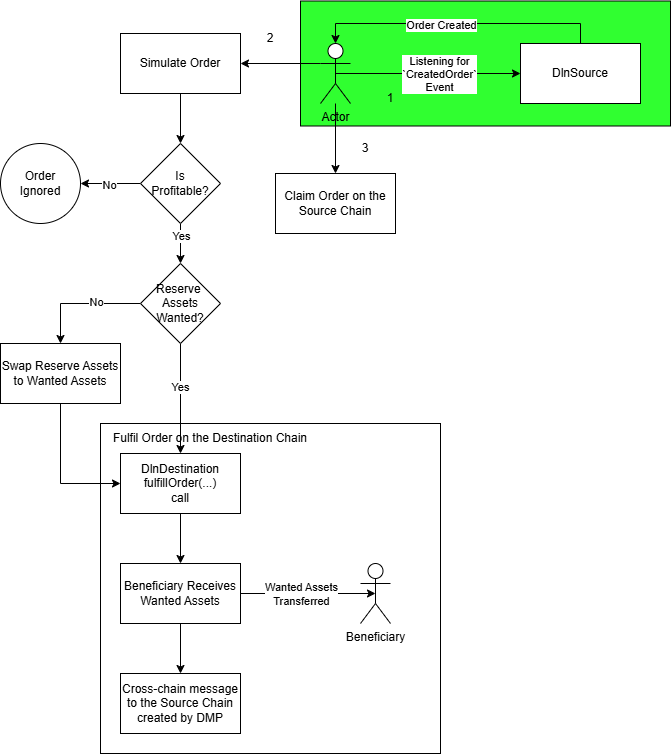

The diagram above was exported from draw.io. Its source (the exported page's mxGraphModel, read from the mxfile embedded in the PNG):
<mxGraphModel dx="1610" dy="754" grid="1" gridSize="10" guides="1" tooltips="1" connect="1" arrows="1" fold="1" page="1" pageScale="1" pageWidth="3300" pageHeight="4681" math="0" shadow="0">
  <root>
    <mxCell id="0" />
    <mxCell id="1" parent="0" />
    <mxCell id="3JNxoNAX4US1H4stc8b_-1" value="" style="rounded=0;whiteSpace=wrap;html=1;fillColor=#30FF30;" vertex="1" parent="1">
      <mxGeometry x="320" y="17.5" width="370" height="125" as="geometry" />
    </mxCell>
    <mxCell id="ZhXC80UDWNGC0BSUicRA-36" value="" style="rounded=0;whiteSpace=wrap;html=1;" parent="1" vertex="1">
      <mxGeometry x="120" y="440" width="340" height="330" as="geometry" />
    </mxCell>
    <mxCell id="ZhXC80UDWNGC0BSUicRA-3" style="edgeStyle=orthogonalEdgeStyle;rounded=0;orthogonalLoop=1;jettySize=auto;html=1;exitX=0.5;exitY=0.5;exitDx=0;exitDy=0;exitPerimeter=0;entryX=0;entryY=0.5;entryDx=0;entryDy=0;" parent="1" source="ZhXC80UDWNGC0BSUicRA-1" target="ZhXC80UDWNGC0BSUicRA-2" edge="1">
      <mxGeometry relative="1" as="geometry" />
    </mxCell>
    <mxCell id="ZhXC80UDWNGC0BSUicRA-4" value="Listening for&lt;div&gt;`CreatedOrder`&lt;/div&gt;&lt;div&gt;Event&lt;/div&gt;" style="edgeLabel;html=1;align=center;verticalAlign=middle;resizable=0;points=[];" parent="ZhXC80UDWNGC0BSUicRA-3" vertex="1" connectable="0">
      <mxGeometry x="0.1135" relative="1" as="geometry">
        <mxPoint as="offset" />
      </mxGeometry>
    </mxCell>
    <mxCell id="ZhXC80UDWNGC0BSUicRA-9" style="edgeStyle=orthogonalEdgeStyle;rounded=0;orthogonalLoop=1;jettySize=auto;html=1;exitX=0;exitY=0.3333333333333333;exitDx=0;exitDy=0;exitPerimeter=0;entryX=1;entryY=0.5;entryDx=0;entryDy=0;" parent="1" source="ZhXC80UDWNGC0BSUicRA-1" target="ZhXC80UDWNGC0BSUicRA-8" edge="1">
      <mxGeometry relative="1" as="geometry" />
    </mxCell>
    <mxCell id="ZhXC80UDWNGC0BSUicRA-21" style="edgeStyle=orthogonalEdgeStyle;rounded=0;orthogonalLoop=1;jettySize=auto;html=1;entryX=0.5;entryY=0;entryDx=0;entryDy=0;" parent="1" source="ZhXC80UDWNGC0BSUicRA-1" target="ZhXC80UDWNGC0BSUicRA-20" edge="1">
      <mxGeometry relative="1" as="geometry" />
    </mxCell>
    <mxCell id="ZhXC80UDWNGC0BSUicRA-1" value="Actor" style="shape=umlActor;verticalLabelPosition=bottom;verticalAlign=top;html=1;outlineConnect=0;" parent="1" vertex="1">
      <mxGeometry x="340" y="60" width="30" height="60" as="geometry" />
    </mxCell>
    <mxCell id="ZhXC80UDWNGC0BSUicRA-2" value="DlnSource" style="rounded=0;whiteSpace=wrap;html=1;" parent="1" vertex="1">
      <mxGeometry x="540" y="60" width="120" height="60" as="geometry" />
    </mxCell>
    <mxCell id="ZhXC80UDWNGC0BSUicRA-5" style="edgeStyle=orthogonalEdgeStyle;rounded=0;orthogonalLoop=1;jettySize=auto;html=1;exitX=0.5;exitY=0;exitDx=0;exitDy=0;entryX=0.5;entryY=0;entryDx=0;entryDy=0;entryPerimeter=0;" parent="1" source="ZhXC80UDWNGC0BSUicRA-2" target="ZhXC80UDWNGC0BSUicRA-1" edge="1">
      <mxGeometry relative="1" as="geometry" />
    </mxCell>
    <mxCell id="ZhXC80UDWNGC0BSUicRA-6" value="Order Created" style="edgeLabel;html=1;align=center;verticalAlign=middle;resizable=0;points=[];" parent="ZhXC80UDWNGC0BSUicRA-5" vertex="1" connectable="0">
      <mxGeometry x="0.2772" y="1" relative="1" as="geometry">
        <mxPoint x="22" as="offset" />
      </mxGeometry>
    </mxCell>
    <mxCell id="ZhXC80UDWNGC0BSUicRA-7" value="1" style="text;html=1;align=center;verticalAlign=middle;whiteSpace=wrap;rounded=0;" parent="1" vertex="1">
      <mxGeometry x="380" y="100" width="60" height="30" as="geometry" />
    </mxCell>
    <mxCell id="ZhXC80UDWNGC0BSUicRA-11" style="edgeStyle=orthogonalEdgeStyle;rounded=0;orthogonalLoop=1;jettySize=auto;html=1;exitX=0.5;exitY=1;exitDx=0;exitDy=0;entryX=0.5;entryY=0;entryDx=0;entryDy=0;" parent="1" source="ZhXC80UDWNGC0BSUicRA-8" target="ZhXC80UDWNGC0BSUicRA-10" edge="1">
      <mxGeometry relative="1" as="geometry" />
    </mxCell>
    <mxCell id="ZhXC80UDWNGC0BSUicRA-8" value="Simulate Order" style="rounded=0;whiteSpace=wrap;html=1;" parent="1" vertex="1">
      <mxGeometry x="140" y="50" width="120" height="60" as="geometry" />
    </mxCell>
    <mxCell id="ZhXC80UDWNGC0BSUicRA-15" style="edgeStyle=orthogonalEdgeStyle;rounded=0;orthogonalLoop=1;jettySize=auto;html=1;exitX=0;exitY=0.5;exitDx=0;exitDy=0;entryX=1;entryY=0.5;entryDx=0;entryDy=0;" parent="1" source="ZhXC80UDWNGC0BSUicRA-10" target="ZhXC80UDWNGC0BSUicRA-14" edge="1">
      <mxGeometry relative="1" as="geometry" />
    </mxCell>
    <mxCell id="ZhXC80UDWNGC0BSUicRA-16" value="No" style="edgeLabel;html=1;align=center;verticalAlign=middle;resizable=0;points=[];" parent="ZhXC80UDWNGC0BSUicRA-15" vertex="1" connectable="0">
      <mxGeometry x="0.0667" y="1" relative="1" as="geometry">
        <mxPoint as="offset" />
      </mxGeometry>
    </mxCell>
    <mxCell id="ZhXC80UDWNGC0BSUicRA-18" style="edgeStyle=orthogonalEdgeStyle;rounded=0;orthogonalLoop=1;jettySize=auto;html=1;exitX=0.5;exitY=1;exitDx=0;exitDy=0;entryX=0.5;entryY=0;entryDx=0;entryDy=0;" parent="1" source="ZhXC80UDWNGC0BSUicRA-10" target="ZhXC80UDWNGC0BSUicRA-23" edge="1">
      <mxGeometry relative="1" as="geometry">
        <mxPoint x="200" y="290" as="targetPoint" />
      </mxGeometry>
    </mxCell>
    <mxCell id="ZhXC80UDWNGC0BSUicRA-22" value="Yes" style="edgeLabel;html=1;align=center;verticalAlign=middle;resizable=0;points=[];" parent="ZhXC80UDWNGC0BSUicRA-18" vertex="1" connectable="0">
      <mxGeometry x="-0.4" relative="1" as="geometry">
        <mxPoint as="offset" />
      </mxGeometry>
    </mxCell>
    <mxCell id="ZhXC80UDWNGC0BSUicRA-10" value="Is&lt;div&gt;Profitable?&lt;/div&gt;" style="rhombus;whiteSpace=wrap;html=1;" parent="1" vertex="1">
      <mxGeometry x="160" y="160" width="80" height="80" as="geometry" />
    </mxCell>
    <mxCell id="ZhXC80UDWNGC0BSUicRA-14" value="Order&lt;div&gt;Ignored&lt;/div&gt;" style="ellipse;whiteSpace=wrap;html=1;aspect=fixed;" parent="1" vertex="1">
      <mxGeometry x="20" y="160" width="80" height="80" as="geometry" />
    </mxCell>
    <mxCell id="ZhXC80UDWNGC0BSUicRA-19" value="2" style="text;html=1;align=center;verticalAlign=middle;whiteSpace=wrap;rounded=0;" parent="1" vertex="1">
      <mxGeometry x="260" y="40" width="60" height="30" as="geometry" />
    </mxCell>
    <mxCell id="ZhXC80UDWNGC0BSUicRA-20" value="Claim Order on the Source Chain" style="rounded=0;whiteSpace=wrap;html=1;" parent="1" vertex="1">
      <mxGeometry x="295" y="190" width="120" height="60" as="geometry" />
    </mxCell>
    <mxCell id="ZhXC80UDWNGC0BSUicRA-26" style="edgeStyle=orthogonalEdgeStyle;rounded=0;orthogonalLoop=1;jettySize=auto;html=1;exitX=0;exitY=0.5;exitDx=0;exitDy=0;entryX=0.5;entryY=0;entryDx=0;entryDy=0;" parent="1" source="ZhXC80UDWNGC0BSUicRA-23" target="ZhXC80UDWNGC0BSUicRA-25" edge="1">
      <mxGeometry relative="1" as="geometry" />
    </mxCell>
    <mxCell id="ZhXC80UDWNGC0BSUicRA-27" value="No" style="edgeLabel;html=1;align=center;verticalAlign=middle;resizable=0;points=[];" parent="ZhXC80UDWNGC0BSUicRA-26" vertex="1" connectable="0">
      <mxGeometry x="-0.25" y="-2" relative="1" as="geometry">
        <mxPoint as="offset" />
      </mxGeometry>
    </mxCell>
    <mxCell id="ZhXC80UDWNGC0BSUicRA-29" style="edgeStyle=orthogonalEdgeStyle;rounded=0;orthogonalLoop=1;jettySize=auto;html=1;exitX=0.5;exitY=1;exitDx=0;exitDy=0;entryX=0.5;entryY=0;entryDx=0;entryDy=0;" parent="1" source="ZhXC80UDWNGC0BSUicRA-23" target="ZhXC80UDWNGC0BSUicRA-28" edge="1">
      <mxGeometry relative="1" as="geometry" />
    </mxCell>
    <mxCell id="ZhXC80UDWNGC0BSUicRA-30" value="Yes" style="edgeLabel;html=1;align=center;verticalAlign=middle;resizable=0;points=[];" parent="ZhXC80UDWNGC0BSUicRA-29" vertex="1" connectable="0">
      <mxGeometry x="-0.22" y="-1" relative="1" as="geometry">
        <mxPoint as="offset" />
      </mxGeometry>
    </mxCell>
    <mxCell id="ZhXC80UDWNGC0BSUicRA-23" value="Reserve&amp;nbsp;&lt;div&gt;Assets Wanted?&lt;/div&gt;" style="rhombus;whiteSpace=wrap;html=1;" parent="1" vertex="1">
      <mxGeometry x="160" y="280" width="80" height="80" as="geometry" />
    </mxCell>
    <mxCell id="ZhXC80UDWNGC0BSUicRA-32" style="edgeStyle=orthogonalEdgeStyle;rounded=0;orthogonalLoop=1;jettySize=auto;html=1;exitX=0.5;exitY=1;exitDx=0;exitDy=0;entryX=0;entryY=0.5;entryDx=0;entryDy=0;" parent="1" source="ZhXC80UDWNGC0BSUicRA-25" target="ZhXC80UDWNGC0BSUicRA-28" edge="1">
      <mxGeometry relative="1" as="geometry" />
    </mxCell>
    <mxCell id="ZhXC80UDWNGC0BSUicRA-25" value="Swap Reserve Assets to Wanted Assets" style="rounded=0;whiteSpace=wrap;html=1;" parent="1" vertex="1">
      <mxGeometry x="20" y="360" width="120" height="60" as="geometry" />
    </mxCell>
    <mxCell id="ZhXC80UDWNGC0BSUicRA-34" style="edgeStyle=orthogonalEdgeStyle;rounded=0;orthogonalLoop=1;jettySize=auto;html=1;exitX=0.5;exitY=1;exitDx=0;exitDy=0;entryX=0.5;entryY=0;entryDx=0;entryDy=0;" parent="1" source="ZhXC80UDWNGC0BSUicRA-28" target="ZhXC80UDWNGC0BSUicRA-33" edge="1">
      <mxGeometry relative="1" as="geometry" />
    </mxCell>
    <mxCell id="ZhXC80UDWNGC0BSUicRA-28" value="DlnDestination&lt;div&gt;fulfillOrder(...)&lt;/div&gt;&lt;div&gt;call&lt;/div&gt;" style="rounded=0;whiteSpace=wrap;html=1;" parent="1" vertex="1">
      <mxGeometry x="140" y="470" width="120" height="60" as="geometry" />
    </mxCell>
    <mxCell id="ZhXC80UDWNGC0BSUicRA-31" value="3" style="text;html=1;align=center;verticalAlign=middle;whiteSpace=wrap;rounded=0;" parent="1" vertex="1">
      <mxGeometry x="355" y="150" width="60" height="30" as="geometry" />
    </mxCell>
    <mxCell id="ZhXC80UDWNGC0BSUicRA-38" style="edgeStyle=orthogonalEdgeStyle;rounded=0;orthogonalLoop=1;jettySize=auto;html=1;exitX=0.5;exitY=1;exitDx=0;exitDy=0;entryX=0.5;entryY=0;entryDx=0;entryDy=0;" parent="1" source="ZhXC80UDWNGC0BSUicRA-33" target="ZhXC80UDWNGC0BSUicRA-37" edge="1">
      <mxGeometry relative="1" as="geometry" />
    </mxCell>
    <mxCell id="ZhXC80UDWNGC0BSUicRA-33" value="Beneficiary Receives Wanted Assets" style="rounded=0;whiteSpace=wrap;html=1;" parent="1" vertex="1">
      <mxGeometry x="140" y="580" width="120" height="60" as="geometry" />
    </mxCell>
    <mxCell id="ZhXC80UDWNGC0BSUicRA-37" value="Cross-chain message to the Source Chain created by DMP" style="rounded=0;whiteSpace=wrap;html=1;" parent="1" vertex="1">
      <mxGeometry x="140" y="690" width="120" height="60" as="geometry" />
    </mxCell>
    <mxCell id="ZhXC80UDWNGC0BSUicRA-39" value="Beneficiary" style="shape=umlActor;verticalLabelPosition=bottom;verticalAlign=top;html=1;outlineConnect=0;" parent="1" vertex="1">
      <mxGeometry x="380" y="580" width="30" height="60" as="geometry" />
    </mxCell>
    <mxCell id="ZhXC80UDWNGC0BSUicRA-40" style="edgeStyle=orthogonalEdgeStyle;rounded=0;orthogonalLoop=1;jettySize=auto;html=1;exitX=1;exitY=0.5;exitDx=0;exitDy=0;entryX=0.5;entryY=0.5;entryDx=0;entryDy=0;entryPerimeter=0;" parent="1" source="ZhXC80UDWNGC0BSUicRA-33" target="ZhXC80UDWNGC0BSUicRA-39" edge="1">
      <mxGeometry relative="1" as="geometry" />
    </mxCell>
    <mxCell id="ZhXC80UDWNGC0BSUicRA-41" value="Wanted Assets&lt;div&gt;Transferred&lt;/div&gt;" style="edgeLabel;html=1;align=center;verticalAlign=middle;resizable=0;points=[];" parent="ZhXC80UDWNGC0BSUicRA-40" vertex="1" connectable="0">
      <mxGeometry x="-0.3333" y="4" relative="1" as="geometry">
        <mxPoint x="15" y="4" as="offset" />
      </mxGeometry>
    </mxCell>
    <mxCell id="ZhXC80UDWNGC0BSUicRA-42" value="Fulfil Order on the Destination Chain" style="text;html=1;align=center;verticalAlign=middle;whiteSpace=wrap;rounded=0;" parent="1" vertex="1">
      <mxGeometry x="120" y="440" width="220" height="30" as="geometry" />
    </mxCell>
  </root>
</mxGraphModel>